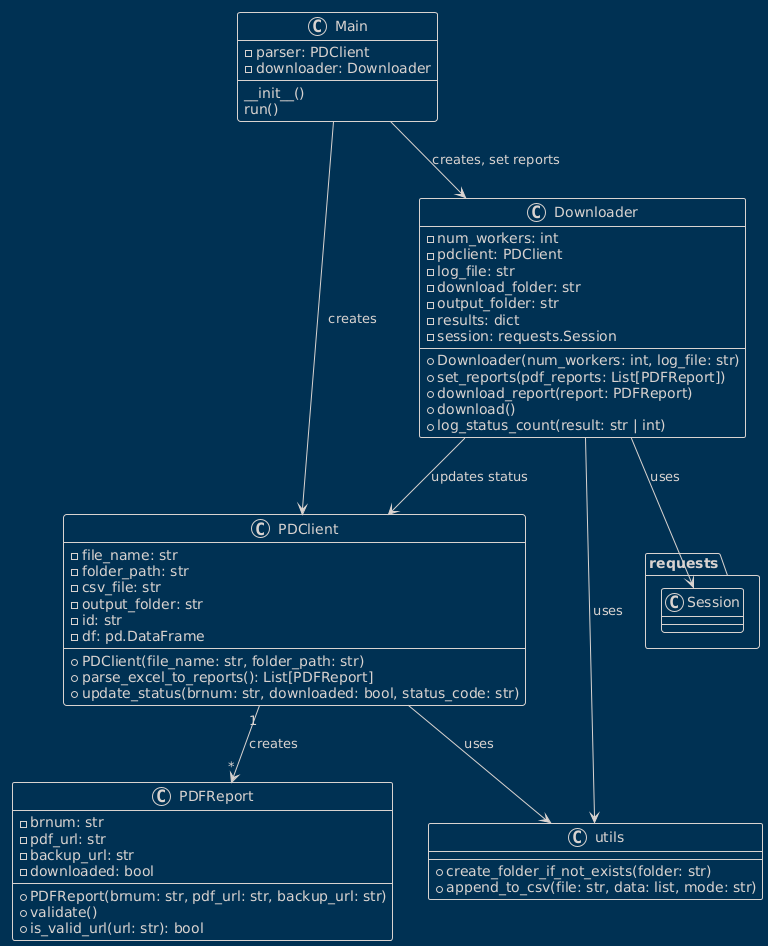

The diagram above was rendered by PlantUML. Its source (embedded in the PNG):
@startuml
!theme blueprint
class Main {
    - parser: PDClient
    - downloader: Downloader
    __init__()
    run()
}

class PDClient {
    - file_name: str
    - folder_path: str
    - csv_file: str
    - output_folder: str
    - id: str
    - df: pd.DataFrame
    + PDClient(file_name: str, folder_path: str)
    + parse_excel_to_reports(): List[PDFReport]
    + update_status(brnum: str, downloaded: bool, status_code: str)
}

class Downloader {
    - num_workers: int
    - pdclient: PDClient
    - log_file: str
    - download_folder: str
    - output_folder: str
    - results: dict
    - session: requests.Session
    + Downloader(num_workers: int, log_file: str)
    + set_reports(pdf_reports: List[PDFReport])
    + download_report(report: PDFReport)
    + download()
    + log_status_count(result: str | int)
}

class PDFReport {
    - brnum: str
    - pdf_url: str
    - backup_url: str
    - downloaded: bool
    + PDFReport(brnum: str, pdf_url: str, backup_url: str)
    + validate()
    + is_valid_url(url: str): bool
}

class utils {
    + create_folder_if_not_exists(folder: str)
    + append_to_csv(file: str, data: list, mode: str)
}

Downloader --> utils : uses 
Downloader --> PDClient : updates status
Downloader --> requests.Session : uses
PDClient --> utils : uses

' Multiplicities
Main --> PDClient : creates
Main --> Downloader : creates, set reports
PDClient "1" --> "*" PDFReport : creates
@enduml